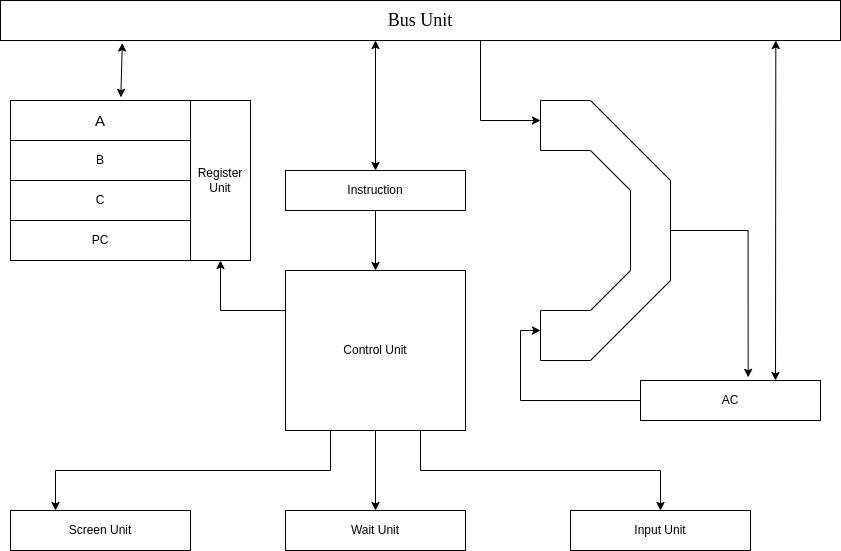

The diagram above was exported from draw.io. Its source (the exported page's mxGraphModel, read from the mxfile embedded in the PNG):
<mxGraphModel dx="1212" dy="786" grid="1" gridSize="10" guides="1" tooltips="1" connect="1" arrows="1" fold="1" page="1" pageScale="1" pageWidth="850" pageHeight="1100" math="0" shadow="0">
  <root>
    <mxCell id="0" />
    <mxCell id="1" parent="0" />
    <mxCell id="9rdENxn3hluELLoj0rip-1" value="" style="whiteSpace=wrap;html=1;aspect=fixed;" parent="1" vertex="1">
      <mxGeometry x="60" y="130" width="160" height="160" as="geometry" />
    </mxCell>
    <mxCell id="9rdENxn3hluELLoj0rip-2" value="" style="rounded=0;whiteSpace=wrap;html=1;" parent="1" vertex="1">
      <mxGeometry x="60" y="130" width="180" height="40" as="geometry" />
    </mxCell>
    <mxCell id="9rdENxn3hluELLoj0rip-3" value="B" style="rounded=0;whiteSpace=wrap;html=1;" parent="1" vertex="1">
      <mxGeometry x="60" y="170" width="180" height="40" as="geometry" />
    </mxCell>
    <mxCell id="9rdENxn3hluELLoj0rip-4" value="C" style="rounded=0;whiteSpace=wrap;html=1;" parent="1" vertex="1">
      <mxGeometry x="60" y="210" width="180" height="40" as="geometry" />
    </mxCell>
    <mxCell id="9rdENxn3hluELLoj0rip-5" value="PC" style="rounded=0;whiteSpace=wrap;html=1;" parent="1" vertex="1">
      <mxGeometry x="60" y="250" width="180" height="40" as="geometry" />
    </mxCell>
    <mxCell id="9rdENxn3hluELLoj0rip-6" value="Register Unit" style="rounded=0;whiteSpace=wrap;html=1;" parent="1" vertex="1">
      <mxGeometry x="240" y="130" width="60" height="160" as="geometry" />
    </mxCell>
    <mxCell id="9rdENxn3hluELLoj0rip-36" style="edgeStyle=orthogonalEdgeStyle;rounded=0;orthogonalLoop=1;jettySize=auto;html=1;" parent="1" source="9rdENxn3hluELLoj0rip-9" target="9rdENxn3hluELLoj0rip-26" edge="1">
      <mxGeometry relative="1" as="geometry" />
    </mxCell>
    <mxCell id="9rdENxn3hluELLoj0rip-9" value="Instruction" style="rounded=0;whiteSpace=wrap;html=1;" parent="1" vertex="1">
      <mxGeometry x="335" y="200" width="180" height="40" as="geometry" />
    </mxCell>
    <mxCell id="9rdENxn3hluELLoj0rip-10" value="" style="endArrow=none;html=1;rounded=0;" parent="1" edge="1">
      <mxGeometry width="50" height="50" relative="1" as="geometry">
        <mxPoint x="590" y="180" as="sourcePoint" />
        <mxPoint x="590" y="130" as="targetPoint" />
      </mxGeometry>
    </mxCell>
    <mxCell id="9rdENxn3hluELLoj0rip-11" value="" style="endArrow=none;html=1;rounded=0;" parent="1" edge="1">
      <mxGeometry width="50" height="50" relative="1" as="geometry">
        <mxPoint x="590" y="130" as="sourcePoint" />
        <mxPoint x="640" y="130" as="targetPoint" />
      </mxGeometry>
    </mxCell>
    <mxCell id="9rdENxn3hluELLoj0rip-12" value="" style="endArrow=none;html=1;rounded=0;" parent="1" edge="1">
      <mxGeometry width="50" height="50" relative="1" as="geometry">
        <mxPoint x="590" y="180" as="sourcePoint" />
        <mxPoint x="640" y="180" as="targetPoint" />
      </mxGeometry>
    </mxCell>
    <mxCell id="9rdENxn3hluELLoj0rip-13" value="" style="endArrow=none;html=1;rounded=0;" parent="1" edge="1">
      <mxGeometry width="50" height="50" relative="1" as="geometry">
        <mxPoint x="680" y="220" as="sourcePoint" />
        <mxPoint x="640" y="180" as="targetPoint" />
      </mxGeometry>
    </mxCell>
    <mxCell id="9rdENxn3hluELLoj0rip-14" value="" style="endArrow=none;html=1;rounded=0;" parent="1" edge="1">
      <mxGeometry width="50" height="50" relative="1" as="geometry">
        <mxPoint x="680" y="300" as="sourcePoint" />
        <mxPoint x="680" y="220" as="targetPoint" />
      </mxGeometry>
    </mxCell>
    <mxCell id="9rdENxn3hluELLoj0rip-15" value="" style="endArrow=none;html=1;rounded=0;" parent="1" edge="1">
      <mxGeometry width="50" height="50" relative="1" as="geometry">
        <mxPoint x="640" y="340" as="sourcePoint" />
        <mxPoint x="680" y="300" as="targetPoint" />
      </mxGeometry>
    </mxCell>
    <mxCell id="9rdENxn3hluELLoj0rip-16" value="" style="endArrow=none;html=1;rounded=0;" parent="1" edge="1">
      <mxGeometry width="50" height="50" relative="1" as="geometry">
        <mxPoint x="590" y="340" as="sourcePoint" />
        <mxPoint x="640" y="340" as="targetPoint" />
      </mxGeometry>
    </mxCell>
    <mxCell id="9rdENxn3hluELLoj0rip-17" value="" style="endArrow=none;html=1;rounded=0;" parent="1" edge="1">
      <mxGeometry width="50" height="50" relative="1" as="geometry">
        <mxPoint x="590" y="340" as="sourcePoint" />
        <mxPoint x="590" y="390" as="targetPoint" />
      </mxGeometry>
    </mxCell>
    <mxCell id="9rdENxn3hluELLoj0rip-18" value="" style="endArrow=none;html=1;rounded=0;" parent="1" edge="1">
      <mxGeometry width="50" height="50" relative="1" as="geometry">
        <mxPoint x="640" y="390" as="sourcePoint" />
        <mxPoint x="590" y="390" as="targetPoint" />
      </mxGeometry>
    </mxCell>
    <mxCell id="9rdENxn3hluELLoj0rip-19" value="" style="endArrow=none;html=1;rounded=0;" parent="1" edge="1">
      <mxGeometry width="50" height="50" relative="1" as="geometry">
        <mxPoint x="720" y="210" as="sourcePoint" />
        <mxPoint x="640" y="130" as="targetPoint" />
      </mxGeometry>
    </mxCell>
    <mxCell id="9rdENxn3hluELLoj0rip-20" value="" style="endArrow=none;html=1;rounded=0;" parent="1" edge="1">
      <mxGeometry width="50" height="50" relative="1" as="geometry">
        <mxPoint x="720" y="310" as="sourcePoint" />
        <mxPoint x="720" y="210" as="targetPoint" />
      </mxGeometry>
    </mxCell>
    <mxCell id="9rdENxn3hluELLoj0rip-21" value="" style="endArrow=none;html=1;rounded=0;" parent="1" edge="1">
      <mxGeometry width="50" height="50" relative="1" as="geometry">
        <mxPoint x="720" y="310" as="sourcePoint" />
        <mxPoint x="640" y="390" as="targetPoint" />
      </mxGeometry>
    </mxCell>
    <mxCell id="9rdENxn3hluELLoj0rip-35" style="edgeStyle=orthogonalEdgeStyle;rounded=0;orthogonalLoop=1;jettySize=auto;html=1;" parent="1" source="9rdENxn3hluELLoj0rip-23" edge="1">
      <mxGeometry relative="1" as="geometry">
        <mxPoint x="589.9999999999998" y="360" as="targetPoint" />
        <Array as="points">
          <mxPoint x="570" y="430" />
          <mxPoint x="570" y="360" />
        </Array>
      </mxGeometry>
    </mxCell>
    <mxCell id="9rdENxn3hluELLoj0rip-56" style="edgeStyle=orthogonalEdgeStyle;rounded=0;orthogonalLoop=1;jettySize=auto;html=1;entryX=0.598;entryY=-0.079;entryDx=0;entryDy=0;entryPerimeter=0;" parent="1" target="9rdENxn3hluELLoj0rip-23" edge="1">
      <mxGeometry relative="1" as="geometry">
        <mxPoint x="780.4285714285716" y="260" as="targetPoint" />
        <mxPoint x="720" y="260" as="sourcePoint" />
        <Array as="points">
          <mxPoint x="798" y="260" />
        </Array>
      </mxGeometry>
    </mxCell>
    <mxCell id="9rdENxn3hluELLoj0rip-23" value="AC" style="rounded=0;whiteSpace=wrap;html=1;" parent="1" vertex="1">
      <mxGeometry x="690" y="410" width="180" height="40" as="geometry" />
    </mxCell>
    <mxCell id="9rdENxn3hluELLoj0rip-24" value="&lt;font data-font-src=&quot;http://mirrors.ctan.org/fonts/cm-unicode/fonts/otf/cmunss.otf&quot; style=&quot;font-size: 18px;&quot; face=&quot;Computer Modern&quot;&gt;Bus Unit&lt;br&gt;&lt;/font&gt;" style="rounded=0;whiteSpace=wrap;html=1;" parent="1" vertex="1">
      <mxGeometry x="50" y="30" width="840" height="40" as="geometry" />
    </mxCell>
    <mxCell id="9rdENxn3hluELLoj0rip-37" style="edgeStyle=orthogonalEdgeStyle;rounded=0;orthogonalLoop=1;jettySize=auto;html=1;entryX=0.5;entryY=0;entryDx=0;entryDy=0;" parent="1" source="9rdENxn3hluELLoj0rip-26" target="9rdENxn3hluELLoj0rip-28" edge="1">
      <mxGeometry relative="1" as="geometry" />
    </mxCell>
    <mxCell id="9rdENxn3hluELLoj0rip-41" style="edgeStyle=orthogonalEdgeStyle;rounded=0;orthogonalLoop=1;jettySize=auto;html=1;exitX=0;exitY=0.25;exitDx=0;exitDy=0;entryX=0.5;entryY=1;entryDx=0;entryDy=0;" parent="1" source="9rdENxn3hluELLoj0rip-26" target="9rdENxn3hluELLoj0rip-6" edge="1">
      <mxGeometry relative="1" as="geometry" />
    </mxCell>
    <mxCell id="9rdENxn3hluELLoj0rip-42" style="edgeStyle=orthogonalEdgeStyle;rounded=0;orthogonalLoop=1;jettySize=auto;html=1;exitX=0.75;exitY=1;exitDx=0;exitDy=0;entryX=0.5;entryY=0;entryDx=0;entryDy=0;" parent="1" source="9rdENxn3hluELLoj0rip-26" target="9rdENxn3hluELLoj0rip-30" edge="1">
      <mxGeometry relative="1" as="geometry" />
    </mxCell>
    <mxCell id="9rdENxn3hluELLoj0rip-43" style="edgeStyle=orthogonalEdgeStyle;rounded=0;orthogonalLoop=1;jettySize=auto;html=1;exitX=0.25;exitY=1;exitDx=0;exitDy=0;entryX=0.25;entryY=0;entryDx=0;entryDy=0;" parent="1" source="9rdENxn3hluELLoj0rip-26" target="9rdENxn3hluELLoj0rip-29" edge="1">
      <mxGeometry relative="1" as="geometry" />
    </mxCell>
    <mxCell id="9rdENxn3hluELLoj0rip-26" value="Control Unit" style="rounded=0;whiteSpace=wrap;html=1;" parent="1" vertex="1">
      <mxGeometry x="335" y="300" width="180" height="160" as="geometry" />
    </mxCell>
    <mxCell id="9rdENxn3hluELLoj0rip-28" value="Wait Unit" style="rounded=0;whiteSpace=wrap;html=1;" parent="1" vertex="1">
      <mxGeometry x="335" y="540" width="180" height="40" as="geometry" />
    </mxCell>
    <mxCell id="9rdENxn3hluELLoj0rip-29" value="Screen Unit" style="rounded=0;whiteSpace=wrap;html=1;" parent="1" vertex="1">
      <mxGeometry x="60" y="540" width="180" height="40" as="geometry" />
    </mxCell>
    <mxCell id="9rdENxn3hluELLoj0rip-30" value="Input Unit" style="rounded=0;whiteSpace=wrap;html=1;" parent="1" vertex="1">
      <mxGeometry x="620" y="540" width="180" height="40" as="geometry" />
    </mxCell>
    <mxCell id="9rdENxn3hluELLoj0rip-31" value="" style="endArrow=classic;startArrow=classic;html=1;rounded=0;entryX=0.145;entryY=1.064;entryDx=0;entryDy=0;entryPerimeter=0;exitX=0.613;exitY=-0.079;exitDx=0;exitDy=0;exitPerimeter=0;" parent="1" source="9rdENxn3hluELLoj0rip-2" target="9rdENxn3hluELLoj0rip-24" edge="1">
      <mxGeometry width="50" height="50" relative="1" as="geometry">
        <mxPoint x="250" y="370" as="sourcePoint" />
        <mxPoint x="300" y="320" as="targetPoint" />
      </mxGeometry>
    </mxCell>
    <mxCell id="9rdENxn3hluELLoj0rip-32" value="" style="endArrow=classic;startArrow=classic;html=1;rounded=0;exitX=0.5;exitY=0;exitDx=0;exitDy=0;" parent="1" source="9rdENxn3hluELLoj0rip-9" edge="1">
      <mxGeometry width="50" height="50" relative="1" as="geometry">
        <mxPoint x="425" y="190" as="sourcePoint" />
        <mxPoint x="425" y="70" as="targetPoint" />
      </mxGeometry>
    </mxCell>
    <mxCell id="9rdENxn3hluELLoj0rip-34" value="" style="endArrow=classic;html=1;rounded=0;" parent="1" edge="1">
      <mxGeometry width="50" height="50" relative="1" as="geometry">
        <mxPoint x="530" y="70" as="sourcePoint" />
        <mxPoint x="590" y="150" as="targetPoint" />
        <Array as="points">
          <mxPoint x="530" y="150" />
        </Array>
      </mxGeometry>
    </mxCell>
    <mxCell id="9rdENxn3hluELLoj0rip-46" value="&lt;font style=&quot;font-size: 15px;&quot;&gt;A&lt;/font&gt;" style="text;html=1;strokeColor=none;fillColor=none;align=center;verticalAlign=middle;whiteSpace=wrap;rounded=0;" parent="1" vertex="1">
      <mxGeometry x="120" y="135" width="60" height="30" as="geometry" />
    </mxCell>
    <mxCell id="9rdENxn3hluELLoj0rip-54" value="" style="endArrow=classic;startArrow=classic;html=1;rounded=0;entryX=0.923;entryY=1;entryDx=0;entryDy=0;entryPerimeter=0;exitX=0.75;exitY=0;exitDx=0;exitDy=0;" parent="1" source="9rdENxn3hluELLoj0rip-23" target="9rdENxn3hluELLoj0rip-24" edge="1">
      <mxGeometry width="50" height="50" relative="1" as="geometry">
        <mxPoint x="250" y="280" as="sourcePoint" />
        <mxPoint x="300" y="230" as="targetPoint" />
      </mxGeometry>
    </mxCell>
  </root>
</mxGraphModel>